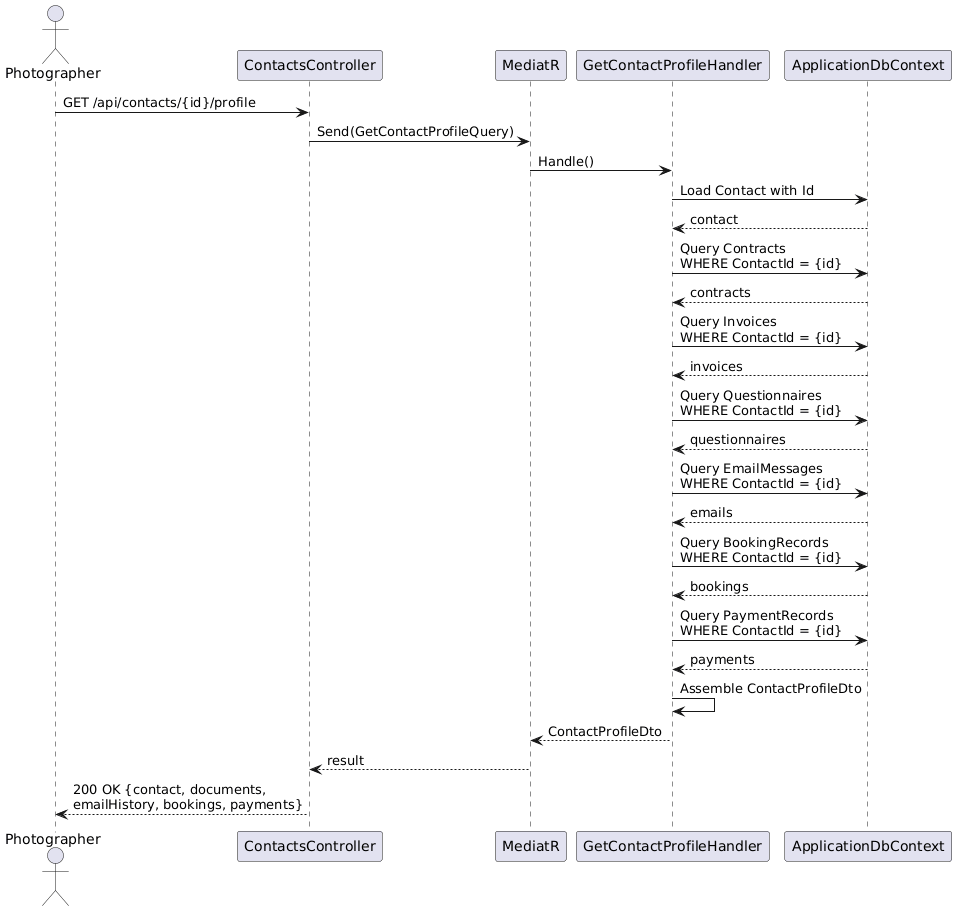

The diagram above was rendered by PlantUML. Its source (embedded in the PNG):
@startuml
actor Photographer as P
participant "ContactsController" as CC
participant "MediatR" as M
participant "GetContactProfileHandler" as PH
participant "ApplicationDbContext" as DB

P -> CC : GET /api/contacts/{id}/profile
CC -> M : Send(GetContactProfileQuery)
M -> PH : Handle()
PH -> DB : Load Contact with Id
DB --> PH : contact
PH -> DB : Query Contracts\nWHERE ContactId = {id}
DB --> PH : contracts
PH -> DB : Query Invoices\nWHERE ContactId = {id}
DB --> PH : invoices
PH -> DB : Query Questionnaires\nWHERE ContactId = {id}
DB --> PH : questionnaires
PH -> DB : Query EmailMessages\nWHERE ContactId = {id}
DB --> PH : emails
PH -> DB : Query BookingRecords\nWHERE ContactId = {id}
DB --> PH : bookings
PH -> DB : Query PaymentRecords\nWHERE ContactId = {id}
DB --> PH : payments
PH -> PH : Assemble ContactProfileDto
PH --> M : ContactProfileDto
M --> CC : result
CC --> P : 200 OK {contact, documents,\nemailHistory, bookings, payments}
@enduml